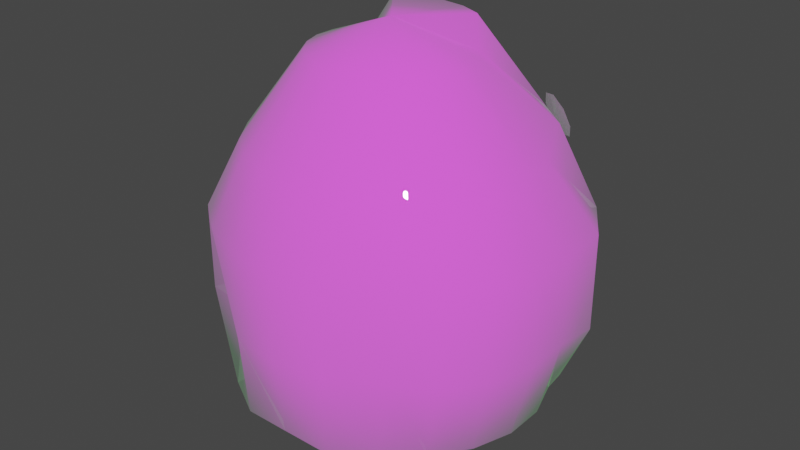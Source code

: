 # Source: monster01.blend  (saved by Blender 2.83.19; exported with 4.5.12 LTS)
import bpy
from mathutils import Matrix  # noqa: F401  (used for matrix-valued properties, if any)

bpy.ops.wm.read_factory_settings(use_empty=True)
scene = bpy.context.scene
scene.name = 'Scene'

# ---- images (referenced by path relative to the original .blend; pixels are not part of the script)
import os
ASSET_DIR = os.environ.get("B2B_ASSET_DIR", "")  # directory of the original .blend (textures are referenced by path, not embedded)
HERE = os.path.dirname(os.path.abspath(__file__))  # packed textures are extracted next to this script under _unpacked/

def load_image(name, relpath, width, height, colorspace="sRGB"):
    """Load a texture the original file referenced (path relative to the .blend, or extracted next to this script)."""
    p = next((c for c in (os.path.join(HERE, relpath), os.path.join(ASSET_DIR, relpath)) if relpath and os.path.exists(c)), "")
    if p:
        img = bpy.data.images.load(p, check_existing=True)
        img.name = name
    else:  # same state as the original file: an image datablock whose file is absent (Cycles renders it pink)
        img = bpy.data.images.new(name, width, height)
        img.source = "FILE"
        img.filepath = "//" + (relpath or name)
    img.colorspace_settings.name = colorspace
    return img
img_monster_texture_png = load_image('monster_texture.png', 'monster_texture.png', 1024, 1024, 'sRGB')

# ---- materials (node trees are filled in below, after node groups)
mat_body = bpy.data.materials.new('Body')
mat_body.use_transparent_shadow = False
mat_teeth = bpy.data.materials.new('Teeth')
mat_teeth.use_transparent_shadow = False
mat_eyes = bpy.data.materials.new('Eyes')
mat_eyes.use_transparent_shadow = False

# ---- material node trees
mat_body.use_nodes = True; mat_body.node_tree.nodes.clear()
_N = mat_body.node_tree.nodes; _L = mat_body.node_tree.links
n0 = _N.new('ShaderNodeOutputMaterial'); n0.name = 'Material Output'; n0.location = (300, 300)
n1 = _N.new('ShaderNodeBsdfPrincipled'); n1.name = 'Principled BSDF'; n1.location = (10, 300)
n1.distribution = 'GGX'
n1.subsurface_method = 'BURLEY'
n1.inputs[2].default_value = 0.0
n1.inputs[3].default_value = 1.45
n1.inputs[9].default_value = (12.1, 0.2, 0.1)
n1.inputs[13].default_value = 0.3114
n1.inputs[27].default_value = (0.03241, 0.1025, 0.03667, 1.0)
n1.inputs[28].default_value = 1.0
n2 = _N.new('ShaderNodeTexImage'); n2.name = 'Image Texture'; n2.location = (-280, 280)
n2.image = img_monster_texture_png
_L.new(n1.outputs[0], n0.inputs[0])
_L.new(n2.outputs[0], n1.inputs[0])
n0.is_active_output = True
mat_teeth.use_nodes = True; mat_teeth.node_tree.nodes.clear()
_N = mat_teeth.node_tree.nodes; _L = mat_teeth.node_tree.links
n0 = _N.new('ShaderNodeBsdfPrincipled'); n0.name = 'Principled BSDF'; n0.location = (10, 300)
n0.distribution = 'GGX'
n0.subsurface_method = 'BURLEY'
n0.inputs[3].default_value = 1.45
n0.inputs[27].default_value = (0.0, 0.0, 0.0, 1.0)
n0.inputs[28].default_value = 1.0
n1 = _N.new('ShaderNodeOutputMaterial'); n1.name = 'Material Output'; n1.location = (300, 300)
_L.new(n0.outputs[0], n1.inputs[0])
n1.is_active_output = True
mat_eyes.use_nodes = True; mat_eyes.node_tree.nodes.clear()
_N = mat_eyes.node_tree.nodes; _L = mat_eyes.node_tree.links
n0 = _N.new('ShaderNodeOutputMaterial'); n0.name = 'Material Output'; n0.location = (300, 300)
n1 = _N.new('ShaderNodeBsdfPrincipled'); n1.name = 'Principled BSDF'; n1.location = (10, 300)
n1.distribution = 'GGX'
n1.subsurface_method = 'BURLEY'
n1.inputs[2].default_value = 0.0
n1.inputs[3].default_value = 1.45
n1.inputs[27].default_value = (0.0, 0.0, 0.0, 1.0)
n1.inputs[28].default_value = 1.0
_L.new(n1.outputs[0], n0.inputs[0])
n0.is_active_output = True

# ---- world
world_world = bpy.data.worlds.new('World'); scene.world = world_world
world_world.use_nodes = True; world_world.node_tree.nodes.clear()
_N = world_world.node_tree.nodes; _L = world_world.node_tree.links
n0 = _N.new('ShaderNodeOutputWorld'); n0.name = 'World Output'; n0.location = (300, 300)
n1 = _N.new('ShaderNodeBackground'); n1.name = 'Background'; n1.location = (10, 300)
n1.inputs[0].default_value = (0.05088, 0.05088, 0.05088, 1.0)
_L.new(n1.outputs[0], n0.inputs[0])
n0.is_active_output = True
world_world.color = (0.05088, 0.05088, 0.05088)
world_world.use_sun_shadow = False
world_world.sun_shadow_jitter_overblur = 0.0

# ---- meshes
me_body = bpy.data.meshes.new('Body')
me_body.from_pydata([(0.001789, 0.08223, 0.4787), (0.001789, 0.2303, 0.2829), (0.001789, 0.2669, -0.272), (0.001789, 0.08223, -0.3729), (0.00179, -0.07057, 0.4834), (0.0538, 0.07475, 0.4787), (0.09552, 0.2168, 0.2829), (0.1221, 0.306, 0.1122), (0.1204, 0.3011, -0.1009), (0.1071, 0.2482, -0.2743), (0.0538, 0.07475, -0.3729), (0.1016, 0.05292, 0.4787), (0.1817, 0.1775, 0.2829), (0.2275, 0.2509, 0.1108), (0.2248, 0.229, -0.1034), (0.2048, 0.1898, -0.267), (0.1016, 0.05292, -0.3729), (0.00179, -0.07057, -0.3777), (0.1283, 0.02746, 0.42), (0.2532, 0.1155, 0.2829), (0.3153, 0.1693, 0.1099), (0.3153, 0.1693, -0.09328), (0.2843, 0.1334, -0.275), (0.1283, 0.02746, -0.3368), (0.154, -0.008383, 0.42), (0.2761, 0.04149, 0.2425), (0.3792, 0.06994, 0.1099), (0.3792, 0.06994, -0.09328), (0.31, 0.04803, -0.2481), (0.154, -0.008383, -0.3368), (0.1675, -0.04927, 0.42), (0.3003, -0.03218, 0.2425), (0.374, -0.0227, 0.1009), (0.374, -0.0227, -0.08331), (0.3372, -0.03475, -0.2481), (0.1675, -0.04927, -0.3368), (0.1675, -0.09187, 0.42), (0.3003, -0.109, 0.2425), (0.374, -0.1184, 0.1009), (0.374, -0.1184, -0.08331), (0.3372, -0.121, -0.2481), (0.1675, -0.09187, -0.3368), (0.154, -0.1328, 0.42), (0.2761, -0.1826, 0.2425), (0.3439, -0.2103, 0.1009), (0.3439, -0.2103, -0.08331), (0.31, -0.2038, -0.2481), (0.154, -0.1328, -0.3368), (0.1283, -0.1686, 0.42), (0.2297, -0.2472, 0.2425), (0.286, -0.2908, 0.1009), (0.286, -0.2908, -0.08331), (0.2579, -0.2764, -0.2481), (0.1283, -0.1686, -0.3368), (0.09228, -0.1965, 0.42), (0.1648, -0.2975, 0.2425), (0.2051, -0.3535, 0.1009), (0.2039, -0.3114, -0.09246), (0.1858, -0.3352, -0.2494), (0.1035, -0.2194, -0.3498), (0.04894, -0.2142, 0.42), (0.08676, -0.3294, 0.2425), (0.1077, -0.3933, 0.1009), (0.1078, -0.3935, -0.08342), (0.1018, -0.3816, -0.2555), (0.05487, -0.2396, -0.3499), (0.00179, -0.2203, 0.42), (0.00179, -0.3403, 0.2425), (0.00179, -0.4069, 0.1009), (0.00179, -0.4069, -0.08331), (0.00194, -0.3859, -0.2509), (0.001794, -0.2461, -0.3498), (-0.04536, -0.2142, 0.42), (-0.08318, -0.3294, 0.2425), (-0.1042, -0.3933, 0.1009), (-0.1042, -0.3935, -0.08342), (-0.09825, -0.3816, -0.2555), (-0.05128, -0.2395, -0.3499), (-0.0887, -0.1965, 0.42), (-0.1613, -0.2975, 0.2425), (-0.2015, -0.3535, 0.1009), (-0.1997, -0.2908, -0.09694), (-0.1824, -0.3356, -0.2496), (-0.09989, -0.2194, -0.3498), (-0.1247, -0.1686, 0.42), (-0.2261, -0.2472, 0.2425), (-0.2824, -0.2908, 0.1009), (-0.2824, -0.2908, -0.08331), (-0.2543, -0.2764, -0.2481), (-0.1247, -0.1686, -0.3368), (-0.1505, -0.1328, 0.42), (-0.2725, -0.1826, 0.2425), (-0.3403, -0.2103, 0.1009), (-0.3403, -0.2103, -0.08331), (-0.3065, -0.2038, -0.2481), (-0.1505, -0.1328, -0.3368), (-0.1639, -0.09187, 0.42), (-0.2967, -0.109, 0.2425), (-0.3705, -0.1184, 0.1009), (-0.3705, -0.1184, -0.08331), (-0.3336, -0.121, -0.2481), (-0.1639, -0.09187, -0.3368), (-0.1639, -0.04927, 0.42), (-0.2967, -0.03218, 0.2425), (-0.3705, -0.0227, 0.1009), (-0.3705, -0.0227, -0.08331), (-0.3336, -0.03475, -0.2481), (-0.1639, -0.04927, -0.3368), (-0.1505, -0.008383, 0.42), (-0.2725, 0.04149, 0.2425), (-0.3756, 0.06994, 0.1099), (-0.3756, 0.06994, -0.09328), (-0.3065, 0.04803, -0.2481), (-0.1505, -0.008383, -0.3368), (-0.1247, 0.02746, 0.42), (-0.2496, 0.1155, 0.2829), (-0.3117, 0.1693, 0.1099), (-0.3117, 0.1693, -0.09328), (-0.2807, 0.1334, -0.275), (-0.1247, 0.02746, -0.3368), (-0.09803, 0.05292, 0.4787), (-0.1781, 0.1775, 0.2829), (-0.2241, 0.2513, 0.1109), (-0.2205, 0.2203, -0.1083), (-0.2016, 0.1833, -0.2631), (-0.09803, 0.05292, -0.3729), (-0.05023, 0.07475, 0.4787), (-0.09194, 0.2168, 0.2829), (-0.1184, 0.3056, 0.1121), (-0.1168, 0.3013, -0.1011), (-0.1035, 0.2484, -0.2743), (-0.05023, 0.07475, -0.3729), (0.001789, 0.3125, 0.1099), (0.001855, 0.3152, -0.09716), (0.1149, 0.2483, -0.07695), (0.1025, 0.1938, -0.24), (0.001789, 0.2122, -0.2373), (0.2162, 0.1969, -0.07067), (0.1968, 0.1426, -0.236), (-0.2126, 0.1969, -0.07067), (-0.1941, 0.1386, -0.2337), (-0.1114, 0.2484, -0.07711), (-0.0989, 0.1939, -0.2399), (0.001856, 0.2624, -0.07423)], [], [(133, 132, 7, 8), (1, 0, 5, 6), (17, 3, 10), (129, 133, 143, 141), (132, 1, 6, 7), (0, 4, 5), (3, 2, 9, 10), (10, 9, 15, 16), (8, 7, 13, 14), (6, 5, 11, 12), (17, 10, 16), (15, 9, 135, 138), (7, 6, 12, 13), (5, 4, 11), (14, 13, 20, 21), (12, 11, 18, 19), (17, 16, 23), (15, 14, 21, 22), (13, 12, 19, 20), (11, 4, 18), (16, 15, 22, 23), (17, 23, 29), (22, 21, 27, 28), (20, 19, 25, 26), (18, 4, 24), (23, 22, 28, 29), (21, 20, 26, 27), (19, 18, 24, 25), (17, 29, 35), (28, 27, 33, 34), (26, 25, 31, 32), (24, 4, 30), (29, 28, 34, 35), (27, 26, 32, 33), (25, 24, 30, 31), (32, 31, 37, 38), (30, 4, 36), (35, 34, 40, 41), (33, 32, 38, 39), (31, 30, 36, 37), (17, 35, 41), (34, 33, 39, 40), (41, 40, 46, 47), (39, 38, 44, 45), (37, 36, 42, 43), (17, 41, 47), (40, 39, 45, 46), (38, 37, 43, 44), (36, 4, 42), (47, 46, 52, 53), (45, 44, 50, 51), (43, 42, 48, 49), (17, 47, 53), (46, 45, 51, 52), (44, 43, 49, 50), (42, 4, 48), (49, 48, 54, 55), (17, 53, 59), (52, 51, 57, 58), (50, 49, 55, 56), (48, 4, 54), (53, 52, 58, 59), (51, 50, 56, 57), (17, 59, 65), (58, 57, 63, 64), (56, 55, 61, 62), (54, 4, 60), (59, 58, 64, 65), (57, 56, 62, 63), (55, 54, 60, 61), (64, 63, 69, 70), (62, 61, 67, 68), (60, 4, 66), (65, 64, 70, 71), (63, 62, 68, 69), (61, 60, 66, 67), (17, 65, 71), (66, 4, 72), (71, 70, 76, 77), (69, 68, 74, 75), (67, 66, 72, 73), (17, 71, 77), (70, 69, 75, 76), (68, 67, 73, 74), (77, 76, 82, 83), (75, 74, 80, 81), (73, 72, 78, 79), (17, 77, 83), (76, 75, 81, 82), (74, 73, 79, 80), (72, 4, 78), (81, 80, 86, 87), (79, 78, 84, 85), (17, 83, 89), (82, 81, 87, 88), (80, 79, 85, 86), (78, 4, 84), (83, 82, 88, 89), (17, 89, 95), (88, 87, 93, 94), (86, 85, 91, 92), (84, 4, 90), (89, 88, 94, 95), (87, 86, 92, 93), (85, 84, 90, 91), (17, 95, 101), (94, 93, 99, 100), (92, 91, 97, 98), (90, 4, 96), (95, 94, 100, 101), (93, 92, 98, 99), (91, 90, 96, 97), (98, 97, 103, 104), (96, 4, 102), (101, 100, 106, 107), (99, 98, 104, 105), (97, 96, 102, 103), (17, 101, 107), (100, 99, 105, 106), (107, 106, 112, 113), (105, 104, 110, 111), (103, 102, 108, 109), (17, 107, 113), (106, 105, 111, 112), (104, 103, 109, 110), (102, 4, 108), (113, 112, 118, 119), (111, 110, 116, 117), (109, 108, 114, 115), (17, 113, 119), (112, 111, 117, 118), (110, 109, 115, 116), (108, 4, 114), (115, 114, 120, 121), (17, 119, 125), (118, 117, 123, 124), (116, 115, 121, 122), (114, 4, 120), (119, 118, 124, 125), (117, 116, 122, 123), (17, 125, 131), (14, 15, 138, 137), (122, 121, 127, 128), (120, 4, 126), (125, 124, 130, 131), (123, 122, 128, 129), (121, 120, 126, 127), (123, 129, 141, 139), (128, 127, 1, 132), (126, 4, 0), (131, 130, 2, 3), (129, 128, 132, 133), (127, 126, 0, 1), (17, 131, 3), (133, 8, 134, 143), (8, 14, 137, 134), (2, 130, 142, 136), (124, 123, 139, 140), (130, 124, 140, 142), (9, 2, 136, 135)])
me_body.polygons.foreach_set('use_smooth', [True] * 160)
_uv = me_body.uv_layers.new(name='UVMap')
_uv.uv.foreach_set('vector', [0.7273, 0.4286, 0.7273, 0.5714, 0.6818, 0.5714, 0.6818, 0.4286, 0.7273, 0.7143, 0.7273, 0.8571, 0.6818, 0.8571, 0.6818, 0.7143, 0.7045, 0.0, 0.7273, 0.1429, 0.6818, 0.1429, 0.7727, 0.4286, 0.7273, 0.4286, 0.7273, 0.4286, 0.7727, 0.4286, 0.7273, 0.5714, 0.7273, 0.7143, 0.6818, 0.7143, 0.6818, 0.5714, 0.7273, 0.8571, 0.7045, 1.0, 0.6818, 0.8571, 0.7273, 0.1429, 0.7273, 0.2857, 0.6818, 0.2857, 0.6818, 0.1429, 0.6818, 0.1429, 0.6818, 0.2857, 0.6364, 0.2857, 0.6364, 0.1429, 0.6818, 0.4286, 0.6818, 0.5714, 0.6364, 0.5714, 0.6364, 0.4286, 0.6818, 0.7143, 0.6818, 0.8571, 0.6364, 0.8571, 0.6364, 0.7143, 0.6591, 0.0, 0.6818, 0.1429, 0.6364, 0.1429, 0.6364, 0.2857, 0.6818, 0.2857, 0.6818, 0.2857, 0.6364, 0.2857, 0.6818, 0.5714, 0.6818, 0.7143, 0.6364, 0.7143, 0.6364, 0.5714, 0.6818, 0.8571, 0.6591, 1.0, 0.6364, 0.8571, 0.6364, 0.4286, 0.6364, 0.5714, 0.5909, 0.5714, 0.5909, 0.4286, 0.6364, 0.7143, 0.6364, 0.8571, 0.5909, 0.8571, 0.5909, 0.7143, 0.6136, 0.0, 0.6364, 0.1429, 0.5909, 0.1429, 0.6364, 0.2857, 0.6364, 0.4286, 0.5909, 0.4286, 0.5909, 0.2857, 0.6364, 0.5714, 0.6364, 0.7143, 0.5909, 0.7143, 0.5909, 0.5714, 0.6364, 0.8571, 0.6136, 1.0, 0.5909, 0.8571, 0.6364, 0.1429, 0.6364, 0.2857, 0.5909, 0.2857, 0.5909, 0.1429, 0.5682, 0.0, 0.5909, 0.1429, 0.5455, 0.1429, 0.5909, 0.2857, 0.5909, 0.4286, 0.5455, 0.4286, 0.5455, 0.2857, 0.5909, 0.5714, 0.5909, 0.7143, 0.5455, 0.7143, 0.5455, 0.5714, 0.5909, 0.8571, 0.5682, 1.0, 0.5455, 0.8571, 0.5909, 0.1429, 0.5909, 0.2857, 0.5455, 0.2857, 0.5455, 0.1429, 0.5909, 0.4286, 0.5909, 0.5714, 0.5455, 0.5714, 0.5455, 0.4286, 0.5909, 0.7143, 0.5909, 0.8571, 0.5455, 0.8571, 0.5455, 0.7143, 0.5227, 0.0, 0.5455, 0.1429, 0.5, 0.1429, 0.5455, 0.2857, 0.5455, 0.4286, 0.5, 0.4286, 0.5, 0.2857, 0.5455, 0.5714, 0.5455, 0.7143, 0.5, 0.7143, 0.5, 0.5714, 0.5455, 0.8571, 0.5227, 1.0, 0.5, 0.8571, 0.5455, 0.1429, 0.5455, 0.2857, 0.5, 0.2857, 0.5, 0.1429, 0.5455, 0.4286, 0.5455, 0.5714, 0.5, 0.5714, 0.5, 0.4286, 0.5455, 0.7143, 0.5455, 0.8571, 0.5, 0.8571, 0.5, 0.7143, 0.5, 0.5714, 0.5, 0.7143, 0.4545, 0.7143, 0.4545, 0.5714, 0.5, 0.8571, 0.4773, 1.0, 0.4545, 0.8571, 0.5, 0.1429, 0.5, 0.2857, 0.4545, 0.2857, 0.4545, 0.1429, 0.5, 0.4286, 0.5, 0.5714, 0.4545, 0.5714, 0.4545, 0.4286, 0.5, 0.7143, 0.5, 0.8571, 0.4545, 0.8571, 0.4545, 0.7143, 0.4773, 0.0, 0.5, 0.1429, 0.4545, 0.1429, 0.5, 0.2857, 0.5, 0.4286, 0.4545, 0.4286, 0.4545, 0.2857, 0.4545, 0.1429, 0.4545, 0.2857, 0.4091, 0.2857, 0.4091, 0.1429, 0.4545, 0.4286, 0.4545, 0.5714, 0.4091, 0.5714, 0.4091, 0.4286, 0.4545, 0.7143, 0.4545, 0.8571, 0.4091, 0.8571, 0.4091, 0.7143, 0.4318, 0.0, 0.4545, 0.1429, 0.4091, 0.1429, 0.4545, 0.2857, 0.4545, 0.4286, 0.4091, 0.4286, 0.4091, 0.2857, 0.4545, 0.5714, 0.4545, 0.7143, 0.4091, 0.7143, 0.4091, 0.5714, 0.4545, 0.8571, 0.4318, 1.0, 0.4091, 0.8571, 0.4091, 0.1429, 0.4091, 0.2857, 0.3636, 0.2857, 0.3636, 0.1429, 0.4091, 0.4286, 0.4091, 0.5714, 0.3636, 0.5714, 0.3636, 0.4286, 0.4091, 0.7143, 0.4091, 0.8571, 0.3636, 0.8571, 0.3636, 0.7143, 0.3864, 0.0, 0.4091, 0.1429, 0.3636, 0.1429, 0.4091, 0.2857, 0.4091, 0.4286, 0.3636, 0.4286, 0.3636, 0.2857, 0.4091, 0.5714, 0.4091, 0.7143, 0.3636, 0.7143, 0.3636, 0.5714, 0.4091, 0.8571, 0.3864, 1.0, 0.3636, 0.8571, 0.3636, 0.7143, 0.3636, 0.8571, 0.3182, 0.8571, 0.3182, 0.7143, 0.3409, 0.0, 0.3636, 0.1429, 0.3182, 0.1429, 0.3636, 0.2857, 0.3636, 0.4286, 0.3182, 0.4286, 0.3182, 0.2857, 0.3636, 0.5714, 0.3636, 0.7143, 0.3182, 0.7143, 0.3182, 0.5714, 0.3636, 0.8571, 0.3409, 1.0, 0.3182, 0.8571, 0.3636, 0.1429, 0.3636, 0.2857, 0.3182, 0.2857, 0.3182, 0.1429, 0.3636, 0.4286, 0.3636, 0.5714, 0.3182, 0.5714, 0.3182, 0.4286, 0.2955, 0.0, 0.3182, 0.1429, 0.2727, 0.1429, 0.3182, 0.2857, 0.3182, 0.4286, 0.2727, 0.4286, 0.2727, 0.2857, 0.3182, 0.5714, 0.3182, 0.7143, 0.2727, 0.7143, 0.2727, 0.5714, 0.3182, 0.8571, 0.2955, 1.0, 0.2727, 0.8571, 0.3182, 0.1429, 0.3182, 0.2857, 0.2727, 0.2857, 0.2727, 0.1429, 0.3182, 0.4286, 0.3182, 0.5714, 0.2727, 0.5714, 0.2727, 0.4286, 0.3182, 0.7143, 0.3182, 0.8571, 0.2727, 0.8571, 0.2727, 0.7143, 0.2727, 0.2857, 0.2727, 0.4286, 0.2273, 0.4286, 0.2273, 0.2857, 0.2727, 0.5714, 0.2727, 0.7143, 0.2273, 0.7143, 0.2273, 0.5714, 0.2727, 0.8571, 0.25, 1.0, 0.2273, 0.8571, 0.2727, 0.1429, 0.2727, 0.2857, 0.2273, 0.2857, 0.2273, 0.1429, 0.2727, 0.4286, 0.2727, 0.5714, 0.2273, 0.5714, 0.2273, 0.4286, 0.2727, 0.7143, 0.2727, 0.8571, 0.2273, 0.8571, 0.2273, 0.7143, 0.25, 0.0, 0.2727, 0.1429, 0.2273, 0.1429, 0.2273, 0.8571, 0.2045, 1.0, 0.1818, 0.8571, 0.2273, 0.1429, 0.2273, 0.2857, 0.1818, 0.2857, 0.1818, 0.1429, 0.2273, 0.4286, 0.2273, 0.5714, 0.1818, 0.5714, 0.1818, 0.4286, 0.2273, 0.7143, 0.2273, 0.8571, 0.1818, 0.8571, 0.1818, 0.7143, 0.2045, 0.0, 0.2273, 0.1429, 0.1818, 0.1429, 0.2273, 0.2857, 0.2273, 0.4286, 0.1818, 0.4286, 0.1818, 0.2857, 0.2273, 0.5714, 0.2273, 0.7143, 0.1818, 0.7143, 0.1818, 0.5714, 0.1818, 0.1429, 0.1818, 0.2857, 0.1364, 0.2857, 0.1364, 0.1429, 0.1818, 0.4286, 0.1818, 0.5714, 0.1364, 0.5714, 0.1364, 0.4286, 0.1818, 0.7143, 0.1818, 0.8571, 0.1364, 0.8571, 0.1364, 0.7143, 0.1591, 0.0, 0.1818, 0.1429, 0.1364, 0.1429, 0.1818, 0.2857, 0.1818, 0.4286, 0.1364, 0.4286, 0.1364, 0.2857, 0.1818, 0.5714, 0.1818, 0.7143, 0.1364, 0.7143, 0.1364, 0.5714, 0.1818, 0.8571, 0.1591, 1.0, 0.1364, 0.8571, 0.1364, 0.4286, 0.1364, 0.5714, 0.09091, 0.5714, 0.09091, 0.4286, 0.1364, 0.7143, 0.1364, 0.8571, 0.09091, 0.8571, 0.09091, 0.7143, 0.1136, 0.0, 0.1364, 0.1429, 0.09091, 0.1429, 0.1364, 0.2857, 0.1364, 0.4286, 0.09091, 0.4286, 0.09091, 0.2857, 0.1364, 0.5714, 0.1364, 0.7143, 0.09091, 0.7143, 0.09091, 0.5714, 0.1364, 0.8571, 0.1136, 1.0, 0.09091, 0.8571, 0.1364, 0.1429, 0.1364, 0.2857, 0.09091, 0.2857, 0.09091, 0.1429, 0.06818, 0.0, 0.09091, 0.1429, 0.04545, 0.1429, 0.09091, 0.2857, 0.09091, 0.4286, 0.04545, 0.4286, 0.04545, 0.2857, 0.09091, 0.5714, 0.09091, 0.7143, 0.04545, 0.7143, 0.04545, 0.5714, 0.09091, 0.8571, 0.06818, 1.0, 0.04545, 0.8571, 0.09091, 0.1429, 0.09091, 0.2857, 0.04545, 0.2857, 0.04545, 0.1429, 0.09091, 0.4286, 0.09091, 0.5714, 0.04545, 0.5714, 0.04545, 0.4286, 0.09091, 0.7143, 0.09091, 0.8571, 0.04545, 0.8571, 0.04545, 0.7143, 0.02273, 0.0, 0.04545, 0.1429, 0.0, 0.1429, 0.04545, 0.2857, 0.04545, 0.4286, 2.98e-08, 0.4286, 2.98e-08, 0.2857, 0.04545, 0.5714, 0.04545, 0.7143, 2.98e-08, 0.7143, 2.98e-08, 0.5714, 0.04545, 0.8571, 0.02273, 1.0, 0.0, 0.8571, 0.04545, 0.1429, 0.04545, 0.2857, 2.98e-08, 0.2857, 0.0, 0.1429, 0.04545, 0.4286, 0.04545, 0.5714, 2.98e-08, 0.5714, 2.98e-08, 0.4286, 0.04545, 0.7143, 0.04545, 0.8571, 0.0, 0.8571, 2.98e-08, 0.7143, 1.0, 0.5714, 1.0, 0.7143, 0.9545, 0.7143, 0.9545, 0.5714, 1.0, 0.8571, 0.9773, 1.0, 0.9545, 0.8571, 1.0, 0.1429, 1.0, 0.2857, 0.9545, 0.2857, 0.9545, 0.1429, 1.0, 0.4286, 1.0, 0.5714, 0.9545, 0.5714, 0.9545, 0.4286, 1.0, 0.7143, 1.0, 0.8571, 0.9545, 0.8571, 0.9545, 0.7143, 0.9773, 0.0, 1.0, 0.1429, 0.9545, 0.1429, 1.0, 0.2857, 1.0, 0.4286, 0.9545, 0.4286, 0.9545, 0.2857, 0.9545, 0.1429, 0.9545, 0.2857, 0.9091, 0.2857, 0.9091, 0.1429, 0.9545, 0.4286, 0.9545, 0.5714, 0.9091, 0.5714, 0.9091, 0.4286, 0.9545, 0.7143, 0.9545, 0.8571, 0.9091, 0.8571, 0.9091, 0.7143, 0.9318, 0.0, 0.9545, 0.1429, 0.9091, 0.1429, 0.9545, 0.2857, 0.9545, 0.4286, 0.9091, 0.4286, 0.9091, 0.2857, 0.9545, 0.5714, 0.9545, 0.7143, 0.9091, 0.7143, 0.9091, 0.5714, 0.9545, 0.8571, 0.9318, 1.0, 0.9091, 0.8571, 0.9091, 0.1429, 0.9091, 0.2857, 0.8636, 0.2857, 0.8636, 0.1429, 0.9091, 0.4286, 0.9091, 0.5714, 0.8636, 0.5714, 0.8636, 0.4286, 0.9091, 0.7143, 0.9091, 0.8571, 0.8636, 0.8571, 0.8636, 0.7143, 0.8864, 0.0, 0.9091, 0.1429, 0.8636, 0.1429, 0.9091, 0.2857, 0.9091, 0.4286, 0.8636, 0.4286, 0.8636, 0.2857, 0.9091, 0.5714, 0.9091, 0.7143, 0.8636, 0.7143, 0.8636, 0.5714, 0.9091, 0.8571, 0.8864, 1.0, 0.8636, 0.8571, 0.8636, 0.7143, 0.8636, 0.8571, 0.8182, 0.8571, 0.8182, 0.7143, 0.8409, 0.0, 0.8636, 0.1429, 0.8182, 0.1429, 0.8636, 0.2857, 0.8636, 0.4286, 0.8182, 0.4286, 0.8182, 0.2857, 0.8636, 0.5714, 0.8636, 0.7143, 0.8182, 0.7143, 0.8182, 0.5714, 0.8636, 0.8571, 0.8409, 1.0, 0.8182, 0.8571, 0.8636, 0.1429, 0.8636, 0.2857, 0.8182, 0.2857, 0.8182, 0.1429, 0.8636, 0.4286, 0.8636, 0.5714, 0.8182, 0.5714, 0.8182, 0.4286, 0.7955, 0.0, 0.8182, 0.1429, 0.7727, 0.1429, 0.6364, 0.4286, 0.6364, 0.2857, 0.6364, 0.2857, 0.6364, 0.4286, 0.8182, 0.5714, 0.8182, 0.7143, 0.7727, 0.7143, 0.7727, 0.5714, 0.8182, 0.8571, 0.7955, 1.0, 0.7727, 0.8571, 0.8182, 0.1429, 0.8182, 0.2857, 0.7727, 0.2857, 0.7727, 0.1429, 0.8182, 0.4286, 0.8182, 0.5714, 0.7727, 0.5714, 0.7727, 0.4286, 0.8182, 0.7143, 0.8182, 0.8571, 0.7727, 0.8571, 0.7727, 0.7143, 0.8182, 0.4286, 0.7727, 0.4286, 0.7727, 0.4286, 0.8182, 0.4286, 0.7727, 0.5714, 0.7727, 0.7143, 0.7273, 0.7143, 0.7273, 0.5714, 0.7727, 0.8571, 0.75, 1.0, 0.7273, 0.8571, 0.7727, 0.1429, 0.7727, 0.2857, 0.7273, 0.2857, 0.7273, 0.1429, 0.7727, 0.4286, 0.7727, 0.5714, 0.7273, 0.5714, 0.7273, 0.4286, 0.7727, 0.7143, 0.7727, 0.8571, 0.7273, 0.8571, 0.7273, 0.7143, 0.75, 0.0, 0.7727, 0.1429, 0.7273, 0.1429, 0.7273, 0.4286, 0.6818, 0.4286, 0.6818, 0.4286, 0.7273, 0.4286, 0.6818, 0.4286, 0.6364, 0.4286, 0.6364, 0.4286, 0.6818, 0.4286, 0.7273, 0.2857, 0.7727, 0.2857, 0.7727, 0.2857, 0.7273, 0.2857, 0.8182, 0.2857, 0.8182, 0.4286, 0.8182, 0.4286, 0.8182, 0.2857, 0.7727, 0.2857, 0.8182, 0.2857, 0.8182, 0.2857, 0.7727, 0.2857, 0.6818, 0.2857, 0.7273, 0.2857, 0.7273, 0.2857, 0.6818, 0.2857])
me_body.materials.append(mat_body)
me_body.use_remesh_fix_poles = True
me_body.use_remesh_preserve_attributes = False
me_body.use_mirror_vertex_groups = False
me_body.update()
me_teeth = bpy.data.meshes.new('Teeth')
me_teeth.from_pydata([(-0.9438, -1.0, -1.383), (-0.9438, -1.0, 1.42), (-0.9438, 1.0, -1.383), (-0.9438, 1.0, 1.42), (1.197, -1.0, -1.383), (1.197, -1.0, 1.42), (1.197, 1.0, -1.383), (1.197, 1.0, 1.42), (-0.9438, -1.0, -1.383), (-0.9438, -1.0, 1.42), (-0.9438, 1.0, -1.383), (-0.9438, 1.0, 1.42), (1.197, -1.0, -1.383), (1.197, -1.0, 1.42), (1.197, 1.0, -1.383), (1.197, 1.0, 1.42), (1.026, -1.724, -1.578), (1.026, -1.724, 1.226), (1.528, 0.062, -1.578), (1.528, 0.062, 1.226), (2.937, -3.45, -1.578), (2.937, -3.45, 1.226), (3.44, -1.664, -1.578), (3.44, -1.664, 1.226), (-0.9375, -3.753, -4.487), (-0.9375, -2.547, -1.805), (-0.9375, -1.841, -4.883), (-0.9375, -0.6339, -2.201), (1.3, -3.753, -4.487), (1.3, -2.547, -1.805), (1.3, -1.841, -4.883), (1.3, -0.6339, -2.201), (-0.9375, -3.753, -4.487), (-0.9375, -2.547, -1.805), (-0.9375, -1.841, -4.883), (-0.9375, -0.6339, -2.201), (1.3, -3.753, -4.487), (1.3, -2.547, -1.805), (1.3, -1.841, -4.883), (1.3, -0.6339, -2.201), (0.9456, -4.372, -4.226), (1.338, -3.092, -1.609), (1.484, -2.76, -4.724), (1.877, -1.481, -2.107), (2.888, -6.314, -4.281), (3.28, -5.034, -1.664), (3.427, -4.702, -4.78), (3.819, -3.423, -2.163), (-1.13, -0.7519, -1.383), (-1.13, -0.7519, 1.42), (-1.207, 1.242, -1.383), (-1.207, 1.242, 1.42), (-3.264, -1.083, -1.383), (-3.264, -1.083, 1.42), (-3.341, 0.9112, -1.383), (-3.341, 0.9112, 1.42), (-1.13, -0.7519, -1.383), (-1.13, -0.7519, 1.42), (-1.207, 1.242, -1.383), (-1.207, 1.242, 1.42), (-3.264, -1.083, -1.383), (-3.264, -1.083, 1.42), (-3.341, 0.9112, -1.383), (-3.341, 0.9112, 1.42), (-3.321, -1.818, -1.578), (-3.321, -1.818, 1.226), (-3.891, -0.115, -1.578), (-3.891, -0.115, 1.226), (-5.16, -3.834, -1.578), (-5.16, -3.834, 1.226), (-5.731, -2.131, -1.578), (-5.731, -2.131, 1.226), (-1.021, -3.497, -4.487), (-1.069, -2.294, -1.805), (-1.098, -1.59, -4.883), (-1.146, -0.3869, -2.201), (-3.251, -3.828, -4.487), (-3.3, -2.625, -1.805), (-3.328, -1.921, -4.883), (-3.377, -0.7178, -2.201), (-1.021, -3.497, -4.487), (-1.069, -2.294, -1.805), (-1.098, -1.59, -4.883), (-1.146, -0.3869, -2.201), (-3.251, -3.828, -4.487), (-3.3, -2.625, -1.805), (-3.328, -1.921, -4.883), (-3.377, -0.7178, -2.201), (-3.141, -4.432, -4.226), (-3.584, -3.214, -1.609), (-3.743, -2.905, -4.724), (-4.185, -1.687, -2.107), (-4.999, -6.655, -4.281), (-5.442, -5.438, -1.664), (-5.601, -5.128, -4.78), (-6.044, -3.911, -2.163)], [], [(0, 1, 3, 2), (2, 3, 7, 6), (6, 7, 5, 4), (4, 5, 1, 0), (2, 6, 4, 0), (7, 3, 1, 5), (8, 9, 11, 10), (10, 11, 15, 14), (14, 15, 13, 12), (12, 13, 9, 8), (10, 14, 12, 8), (15, 11, 9, 13), (16, 17, 19, 18), (18, 19, 23, 22), (22, 23, 21, 20), (20, 21, 17, 16), (18, 22, 20, 16), (23, 19, 17, 21), (24, 25, 27, 26), (26, 27, 31, 30), (30, 31, 29, 28), (28, 29, 25, 24), (26, 30, 28, 24), (31, 27, 25, 29), (32, 33, 35, 34), (34, 35, 39, 38), (38, 39, 37, 36), (36, 37, 33, 32), (34, 38, 36, 32), (39, 35, 33, 37), (40, 41, 43, 42), (42, 43, 47, 46), (46, 47, 45, 44), (44, 45, 41, 40), (42, 46, 44, 40), (47, 43, 41, 45), (48, 49, 51, 50), (50, 51, 55, 54), (54, 55, 53, 52), (52, 53, 49, 48), (50, 54, 52, 48), (55, 51, 49, 53), (56, 57, 59, 58), (58, 59, 63, 62), (62, 63, 61, 60), (60, 61, 57, 56), (58, 62, 60, 56), (63, 59, 57, 61), (64, 65, 67, 66), (66, 67, 71, 70), (70, 71, 69, 68), (68, 69, 65, 64), (66, 70, 68, 64), (71, 67, 65, 69), (72, 73, 75, 74), (74, 75, 79, 78), (78, 79, 77, 76), (76, 77, 73, 72), (74, 78, 76, 72), (79, 75, 73, 77), (80, 81, 83, 82), (82, 83, 87, 86), (86, 87, 85, 84), (84, 85, 81, 80), (82, 86, 84, 80), (87, 83, 81, 85), (88, 89, 91, 90), (90, 91, 95, 94), (94, 95, 93, 92), (92, 93, 89, 88), (90, 94, 92, 88), (95, 91, 89, 93)])
_uv = me_teeth.uv_layers.new(name='UVMap')
_uv.uv.foreach_set('vector', [0.375, 0.0, 0.625, 0.0, 0.625, 0.25, 0.375, 0.25, 0.375, 0.25, 0.625, 0.25, 0.625, 0.5, 0.375, 0.5, 0.375, 0.5, 0.625, 0.5, 0.625, 0.75, 0.375, 0.75, 0.375, 0.75, 0.625, 0.75, 0.625, 1.0, 0.375, 1.0, 0.125, 0.5, 0.375, 0.5, 0.375, 0.75, 0.125, 0.75, 0.625, 0.5, 0.875, 0.5, 0.875, 0.75, 0.625, 0.75, 0.375, 0.0, 0.625, 0.0, 0.625, 0.25, 0.375, 0.25, 0.375, 0.25, 0.625, 0.25, 0.625, 0.5, 0.375, 0.5, 0.375, 0.5, 0.625, 0.5, 0.625, 0.75, 0.375, 0.75, 0.375, 0.75, 0.625, 0.75, 0.625, 1.0, 0.375, 1.0, 0.125, 0.5, 0.375, 0.5, 0.375, 0.75, 0.125, 0.75, 0.625, 0.5, 0.875, 0.5, 0.875, 0.75, 0.625, 0.75, 0.375, 0.0, 0.625, 0.0, 0.625, 0.25, 0.375, 0.25, 0.375, 0.25, 0.625, 0.25, 0.625, 0.5, 0.375, 0.5, 0.375, 0.5, 0.625, 0.5, 0.625, 0.75, 0.375, 0.75, 0.375, 0.75, 0.625, 0.75, 0.625, 1.0, 0.375, 1.0, 0.125, 0.5, 0.375, 0.5, 0.375, 0.75, 0.125, 0.75, 0.625, 0.5, 0.875, 0.5, 0.875, 0.75, 0.625, 0.75, 0.375, 0.0, 0.625, 0.0, 0.625, 0.25, 0.375, 0.25, 0.375, 0.25, 0.625, 0.25, 0.625, 0.5, 0.375, 0.5, 0.375, 0.5, 0.625, 0.5, 0.625, 0.75, 0.375, 0.75, 0.375, 0.75, 0.625, 0.75, 0.625, 1.0, 0.375, 1.0, 0.125, 0.5, 0.375, 0.5, 0.375, 0.75, 0.125, 0.75, 0.625, 0.5, 0.875, 0.5, 0.875, 0.75, 0.625, 0.75, 0.375, 0.0, 0.625, 0.0, 0.625, 0.25, 0.375, 0.25, 0.375, 0.25, 0.625, 0.25, 0.625, 0.5, 0.375, 0.5, 0.375, 0.5, 0.625, 0.5, 0.625, 0.75, 0.375, 0.75, 0.375, 0.75, 0.625, 0.75, 0.625, 1.0, 0.375, 1.0, 0.125, 0.5, 0.375, 0.5, 0.375, 0.75, 0.125, 0.75, 0.625, 0.5, 0.875, 0.5, 0.875, 0.75, 0.625, 0.75, 0.375, 0.0, 0.625, 0.0, 0.625, 0.25, 0.375, 0.25, 0.375, 0.25, 0.625, 0.25, 0.625, 0.5, 0.375, 0.5, 0.375, 0.5, 0.625, 0.5, 0.625, 0.75, 0.375, 0.75, 0.375, 0.75, 0.625, 0.75, 0.625, 1.0, 0.375, 1.0, 0.125, 0.5, 0.375, 0.5, 0.375, 0.75, 0.125, 0.75, 0.625, 0.5, 0.875, 0.5, 0.875, 0.75, 0.625, 0.75, 0.375, 0.0, 0.625, 0.0, 0.625, 0.25, 0.375, 0.25, 0.375, 0.25, 0.625, 0.25, 0.625, 0.5, 0.375, 0.5, 0.375, 0.5, 0.625, 0.5, 0.625, 0.75, 0.375, 0.75, 0.375, 0.75, 0.625, 0.75, 0.625, 1.0, 0.375, 1.0, 0.125, 0.5, 0.375, 0.5, 0.375, 0.75, 0.125, 0.75, 0.625, 0.5, 0.875, 0.5, 0.875, 0.75, 0.625, 0.75, 0.375, 0.0, 0.625, 0.0, 0.625, 0.25, 0.375, 0.25, 0.375, 0.25, 0.625, 0.25, 0.625, 0.5, 0.375, 0.5, 0.375, 0.5, 0.625, 0.5, 0.625, 0.75, 0.375, 0.75, 0.375, 0.75, 0.625, 0.75, 0.625, 1.0, 0.375, 1.0, 0.125, 0.5, 0.375, 0.5, 0.375, 0.75, 0.125, 0.75, 0.625, 0.5, 0.875, 0.5, 0.875, 0.75, 0.625, 0.75, 0.375, 0.0, 0.625, 0.0, 0.625, 0.25, 0.375, 0.25, 0.375, 0.25, 0.625, 0.25, 0.625, 0.5, 0.375, 0.5, 0.375, 0.5, 0.625, 0.5, 0.625, 0.75, 0.375, 0.75, 0.375, 0.75, 0.625, 0.75, 0.625, 1.0, 0.375, 1.0, 0.125, 0.5, 0.375, 0.5, 0.375, 0.75, 0.125, 0.75, 0.625, 0.5, 0.875, 0.5, 0.875, 0.75, 0.625, 0.75, 0.375, 0.0, 0.625, 0.0, 0.625, 0.25, 0.375, 0.25, 0.375, 0.25, 0.625, 0.25, 0.625, 0.5, 0.375, 0.5, 0.375, 0.5, 0.625, 0.5, 0.625, 0.75, 0.375, 0.75, 0.375, 0.75, 0.625, 0.75, 0.625, 1.0, 0.375, 1.0, 0.125, 0.5, 0.375, 0.5, 0.375, 0.75, 0.125, 0.75, 0.625, 0.5, 0.875, 0.5, 0.875, 0.75, 0.625, 0.75, 0.375, 0.0, 0.625, 0.0, 0.625, 0.25, 0.375, 0.25, 0.375, 0.25, 0.625, 0.25, 0.625, 0.5, 0.375, 0.5, 0.375, 0.5, 0.625, 0.5, 0.625, 0.75, 0.375, 0.75, 0.375, 0.75, 0.625, 0.75, 0.625, 1.0, 0.375, 1.0, 0.125, 0.5, 0.375, 0.5, 0.375, 0.75, 0.125, 0.75, 0.625, 0.5, 0.875, 0.5, 0.875, 0.75, 0.625, 0.75, 0.375, 0.0, 0.625, 0.0, 0.625, 0.25, 0.375, 0.25, 0.375, 0.25, 0.625, 0.25, 0.625, 0.5, 0.375, 0.5, 0.375, 0.5, 0.625, 0.5, 0.625, 0.75, 0.375, 0.75, 0.375, 0.75, 0.625, 0.75, 0.625, 1.0, 0.375, 1.0, 0.125, 0.5, 0.375, 0.5, 0.375, 0.75, 0.125, 0.75, 0.625, 0.5, 0.875, 0.5, 0.875, 0.75, 0.625, 0.75])
me_teeth.materials.append(mat_teeth)
me_teeth.use_remesh_fix_poles = True
me_teeth.use_remesh_preserve_attributes = False
me_teeth.use_mirror_vertex_groups = False
me_teeth.update()
me_eyes = bpy.data.meshes.new('Eyes')
me_eyes.from_pydata([(0.1261, -0.02168, 0.04818), (0.09851, -0.005112, 0.04202), (0.08706, 0.01443, 0.01123), (0.09851, 0.0255, -0.02614), (0.1262, 0.02191, -0.04812), (0.1538, 0.005171, -0.042), (0.1652, -0.0145, -0.01125), (0.1538, -0.02557, 0.02612), (-0.1359, -0.0214, 0.04818), (-0.1083, -0.004828, 0.04202), (-0.09683, 0.01472, 0.01123), (-0.1083, 0.02578, -0.02614), (-0.1359, 0.02194, -0.04819), (-0.1636, 0.005402, -0.04202), (-0.175, -0.01422, -0.01125), (-0.1636, -0.02529, 0.02612)], [], [(6, 7, 3), (7, 0, 3), (0, 1, 3), (1, 2, 3), (3, 4, 5), (5, 6, 3), (14, 15, 11), (15, 8, 11), (8, 9, 11), (9, 10, 11), (11, 12, 13), (13, 14, 11)])
_uv = me_eyes.uv_layers.new(name='UVMap')
_uv.uv.foreach_set('vector', [0.0, 0.0, 0.0, 0.0, 0.0, 0.0, 0.0, 0.0, 0.0, 0.0, 0.0, 0.0, 0.0, 0.0, 0.0, 0.0, 0.0, 0.0, 0.0, 0.0, 0.0, 0.0, 0.0, 0.0, 0.0, 0.0, 0.0, 0.0, 0.0, 0.0, 0.0, 0.0, 0.0, 0.0, 0.0, 0.0, 0.0, 0.0, 0.0, 0.0, 0.0, 0.0, 0.0, 0.0, 0.0, 0.0, 0.0, 0.0, 0.0, 0.0, 0.0, 0.0, 0.0, 0.0, 0.0, 0.0, 0.0, 0.0, 0.0, 0.0, 0.0, 0.0, 0.0, 0.0, 0.0, 0.0, 0.0, 0.0, 0.0, 0.0, 0.0, 0.0])
me_eyes.materials.append(mat_eyes)
me_eyes.use_remesh_fix_poles = True
me_eyes.use_remesh_preserve_attributes = False
me_eyes.use_mirror_vertex_groups = False
me_eyes.update()

# ---- objects
ob_body = bpy.data.objects.new('Body', me_body)
ob_teeth = bpy.data.objects.new('Teeth', me_teeth)
ob_eyes = bpy.data.objects.new('Eyes', me_eyes)
ob_monster = bpy.data.objects.new('Monster', None)

# ---- transforms, parenting, visibility, modifiers, constraints
ob_body.parent = ob_monster
ob_body.location = (-0.02171, -0.008938, 0.005859)
ob_body.lineart.crease_threshold = 0.0
ob_teeth.parent = ob_monster
ob_teeth.location = (0.04352, 0.275, -0.108)
ob_teeth.scale = (0.04076, 0.02127, 0.03136)
ob_teeth.lineart.crease_threshold = 0.0
ob_eyes.parent = ob_monster
ob_eyes.location = (0.01819, 0.2412, 0.2442)
ob_eyes.lineart.crease_threshold = 0.0
ob_monster.location = (0.0, 0.0, 0.0)
ob_monster.lineart.crease_threshold = 0.0

# ---- collection membership
scene.collection.objects.link(ob_body)
scene.collection.objects.link(ob_teeth)
scene.collection.objects.link(ob_eyes)
scene.collection.objects.link(ob_monster)

# ---- scene / render settings (as saved in the file)
scene.frame_start = 1; scene.frame_end = 250; scene.frame_set(0)
scene.render.engine = 'BLENDER_EEVEE_NEXT'
scene.cycles.use_denoising = False
scene.cycles.samples = 128
scene.cycles.sampling_pattern = 'TABULATED_SOBOL'
scene.cycles.use_adaptive_sampling = False
scene.cycles.use_light_tree = False
scene.view_settings.view_transform = 'Filmic'
bpy.context.view_layer.update()

# ---- added for rendering (the .blend has no active camera and no usable light): camera, sun
cam_auto = bpy.data.cameras.new('AutoCamera')
cam_auto.lens = 50.0
cam_auto.sensor_width = 36.0
cam_auto.clip_end = 1000.0
ob_auto_camera = bpy.data.objects.new('AutoCamera', cam_auto)
scene.collection.objects.link(ob_auto_camera)
ob_auto_camera.location = (1.23261, -1.55783, 1.06071)
ob_auto_camera.rotation_euler = (1.09748, -7.21219e-08, 0.694738)
scene.camera = ob_auto_camera
light_auto_sun = bpy.data.lights.new('AutoSun', 'SUN')
light_auto_sun.energy = 3.0
light_auto_sun.angle = 0.0523599
ob_auto_sun = bpy.data.objects.new('AutoSun', light_auto_sun)
scene.collection.objects.link(ob_auto_sun)
ob_auto_sun.rotation_euler = (0.872665, 0.174533, 0.523599)
bpy.context.view_layer.update()
